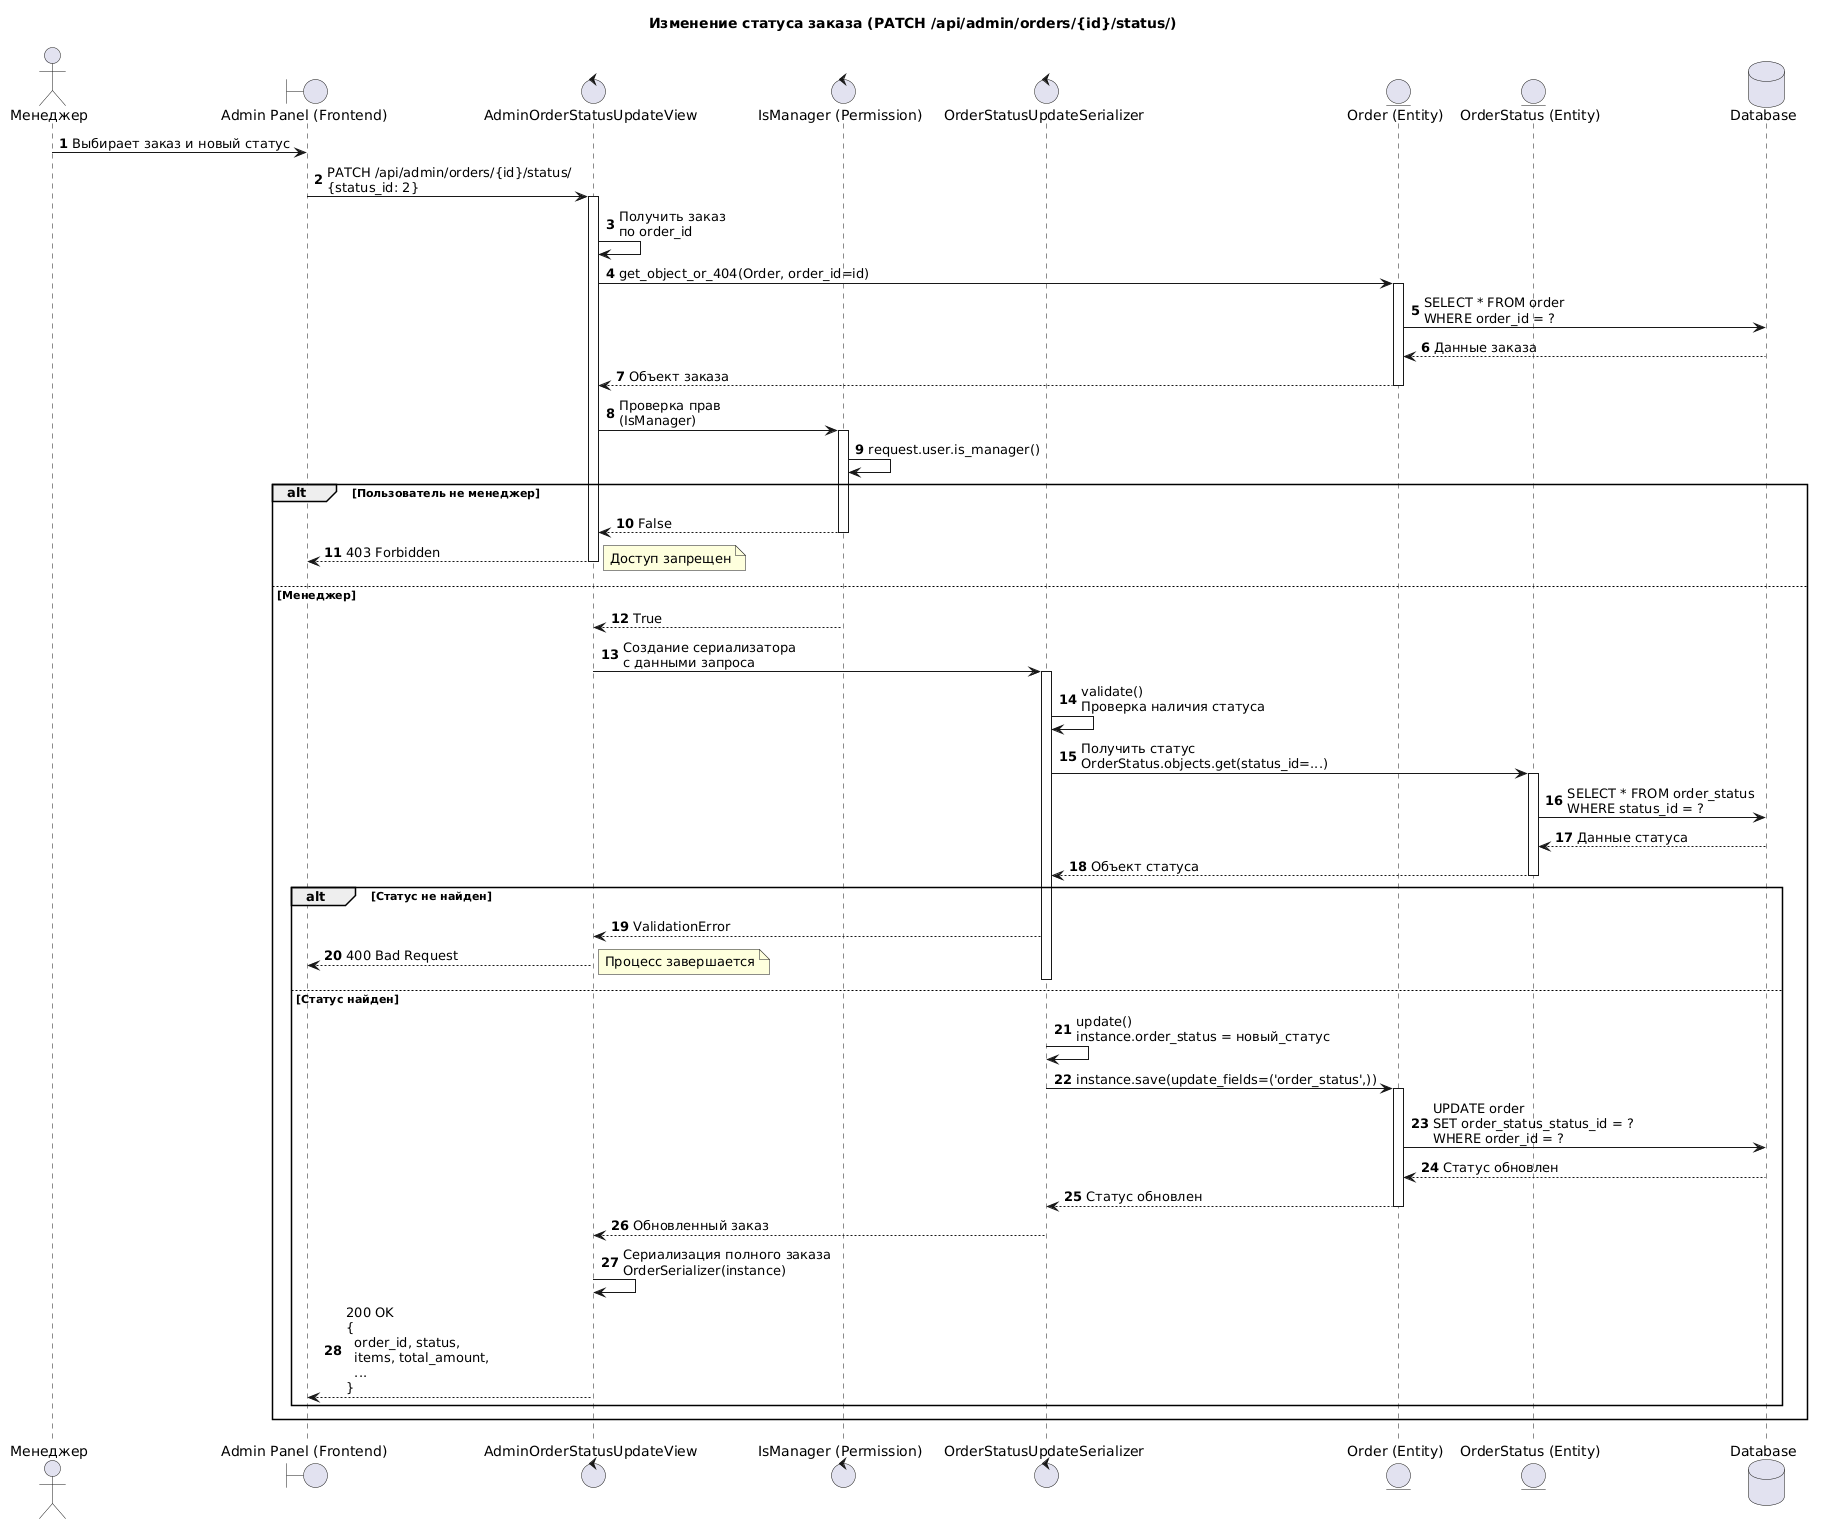

The diagram above was rendered by PlantUML. Its source (embedded in the PNG):
@startuml
title "Изменение статуса заказа (PATCH /api/admin/orders/{id}/status/)"
autonumber

' Определение типов акторов и участников
actor "Менеджер" as Manager

' === FRONTEND (Boundary) ===
boundary "Admin Panel (Frontend)" as AdminPanel

' === BACKEND (Control) ===
control "AdminOrderStatusUpdateView" as StatusView
control "IsManager (Permission)" as Permission
control "OrderStatusUpdateSerializer" as StatusSerializer

' === BACKEND (Entity/Database) ===
entity "Order (Entity)" as OrderEntity
entity "OrderStatus (Entity)" as StatusEntity
database "Database" as DB

Manager -> AdminPanel: Выбирает заказ и новый статус

AdminPanel -> StatusView: PATCH /api/admin/orders/{id}/status/\n{status_id: 2}
activate StatusView

StatusView -> StatusView: Получить заказ\nпо order_id

StatusView -> OrderEntity: get_object_or_404(Order, order_id=id)
activate OrderEntity
OrderEntity -> DB: SELECT * FROM order\nWHERE order_id = ?
DB --> OrderEntity: Данные заказа
OrderEntity --> StatusView: Объект заказа
deactivate OrderEntity

StatusView -> Permission: Проверка прав\n(IsManager)
activate Permission

Permission -> Permission: request.user.is_manager()

alt Пользователь не менеджер
    Permission --> StatusView: False
    deactivate Permission
    StatusView --> AdminPanel: 403 Forbidden
    deactivate StatusView
    note right: Доступ запрещен
else Менеджер
    Permission --> StatusView: True
    deactivate Permission
    
    StatusView -> StatusSerializer: Создание сериализатора\nс данными запроса
    activate StatusSerializer
    
    StatusSerializer -> StatusSerializer: validate()\nПроверка наличия статуса
    
    StatusSerializer -> StatusEntity: Получить статус\nOrderStatus.objects.get(status_id=...)
    activate StatusEntity
    StatusEntity -> DB: SELECT * FROM order_status\nWHERE status_id = ?
    DB --> StatusEntity: Данные статуса
    StatusEntity --> StatusSerializer: Объект статуса
    deactivate StatusEntity
    
    alt Статус не найден
        StatusSerializer --> StatusView: ValidationError
        StatusView --> AdminPanel: 400 Bad Request
        deactivate StatusView
        deactivate StatusSerializer
        note right: Процесс завершается
    else Статус найден
        StatusSerializer -> StatusSerializer: update()\ninstance.order_status = новый_статус
        
        StatusSerializer -> OrderEntity: instance.save(update_fields=('order_status',))
        activate OrderEntity
        OrderEntity -> DB: UPDATE order\nSET order_status_status_id = ?\nWHERE order_id = ?
        DB --> OrderEntity: Статус обновлен
        OrderEntity --> StatusSerializer: Статус обновлен
        deactivate OrderEntity
        
        StatusSerializer --> StatusView: Обновленный заказ
        deactivate StatusSerializer
        
        
        StatusView -> StatusView: Сериализация полного заказа\nOrderSerializer(instance)
        
        StatusView --> AdminPanel: 200 OK\n{\n  order_id, status,\n  items, total_amount,\n  ...\n}
        deactivate StatusView
    end
end
@enduml